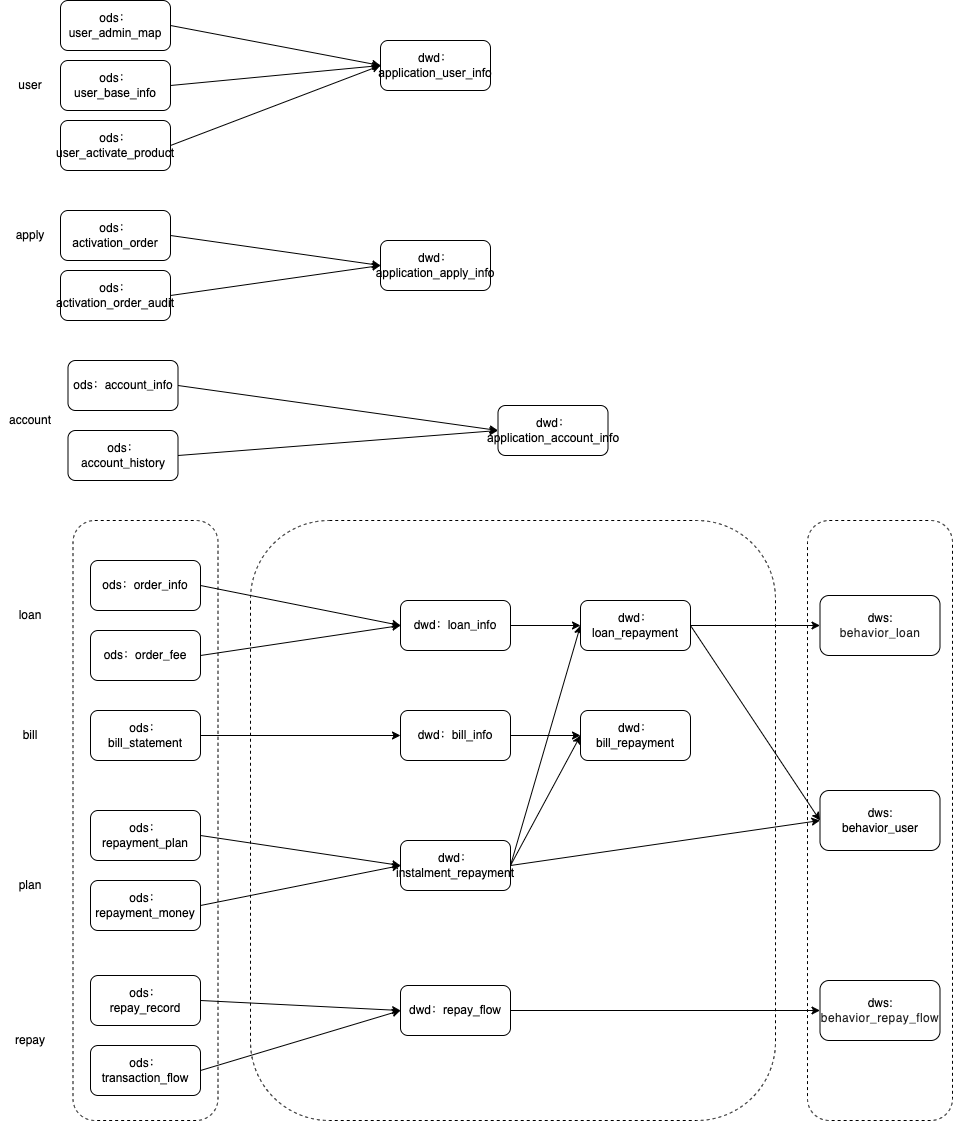

The diagram above was exported from draw.io. Its source (the exported page's mxGraphModel, read from the mxfile embedded in the PNG):
<mxGraphModel dx="1234" dy="1868" grid="1" gridSize="10" guides="1" tooltips="1" connect="1" arrows="1" fold="1" page="1" pageScale="1" pageWidth="827" pageHeight="1169" math="0" shadow="0">
  <root>
    <mxCell id="0" />
    <mxCell id="1" parent="0" />
    <mxCell id="8AdEoeR8giRR23GCNU2t-72" value="" style="rounded=1;whiteSpace=wrap;html=1;labelBackgroundColor=#FFFFFF;fontSize=12;fontColor=#000000;dashed=1;" parent="1" vertex="1">
      <mxGeometry x="827" y="110" width="145" height="600" as="geometry" />
    </mxCell>
    <mxCell id="8AdEoeR8giRR23GCNU2t-42" value="" style="rounded=1;whiteSpace=wrap;html=1;labelBackgroundColor=#FFFFFF;fontSize=12;fontColor=#000000;dashed=1;" parent="1" vertex="1">
      <mxGeometry x="270" y="110" width="525" height="600" as="geometry" />
    </mxCell>
    <mxCell id="8AdEoeR8giRR23GCNU2t-41" value="" style="rounded=1;whiteSpace=wrap;html=1;labelBackgroundColor=#FFFFFF;fontSize=12;fontColor=#000000;dashed=1;" parent="1" vertex="1">
      <mxGeometry x="92.5" y="110" width="145" height="600" as="geometry" />
    </mxCell>
    <mxCell id="8AdEoeR8giRR23GCNU2t-1" value="ods：order_info" style="rounded=1;whiteSpace=wrap;html=1;" parent="1" vertex="1">
      <mxGeometry x="110" y="150" width="110" height="50" as="geometry" />
    </mxCell>
    <mxCell id="8AdEoeR8giRR23GCNU2t-2" value="ods：order_fee" style="rounded=1;whiteSpace=wrap;html=1;" parent="1" vertex="1">
      <mxGeometry x="110" y="220" width="110" height="50" as="geometry" />
    </mxCell>
    <mxCell id="8AdEoeR8giRR23GCNU2t-35" value="" style="edgeStyle=orthogonalEdgeStyle;rounded=0;orthogonalLoop=1;jettySize=auto;html=1;fontSize=12;fontColor=#000000;" parent="1" source="8AdEoeR8giRR23GCNU2t-4" target="8AdEoeR8giRR23GCNU2t-34" edge="1">
      <mxGeometry relative="1" as="geometry" />
    </mxCell>
    <mxCell id="8AdEoeR8giRR23GCNU2t-4" value="dwd：loan_info" style="rounded=1;whiteSpace=wrap;html=1;" parent="1" vertex="1">
      <mxGeometry x="420" y="190" width="110" height="50" as="geometry" />
    </mxCell>
    <mxCell id="8AdEoeR8giRR23GCNU2t-6" value="" style="endArrow=classic;html=1;rounded=0;entryX=0;entryY=0.5;entryDx=0;entryDy=0;exitX=1;exitY=0.5;exitDx=0;exitDy=0;" parent="1" source="8AdEoeR8giRR23GCNU2t-1" target="8AdEoeR8giRR23GCNU2t-4" edge="1">
      <mxGeometry width="50" height="50" relative="1" as="geometry">
        <mxPoint x="400" y="180" as="sourcePoint" />
        <mxPoint x="340" y="90" as="targetPoint" />
      </mxGeometry>
    </mxCell>
    <mxCell id="8AdEoeR8giRR23GCNU2t-8" value="" style="endArrow=classic;html=1;rounded=0;entryX=0;entryY=0.5;entryDx=0;entryDy=0;exitX=1;exitY=0.5;exitDx=0;exitDy=0;" parent="1" source="8AdEoeR8giRR23GCNU2t-2" target="8AdEoeR8giRR23GCNU2t-4" edge="1">
      <mxGeometry width="50" height="50" relative="1" as="geometry">
        <mxPoint x="360" y="185" as="sourcePoint" />
        <mxPoint x="430" y="225" as="targetPoint" />
      </mxGeometry>
    </mxCell>
    <mxCell id="8AdEoeR8giRR23GCNU2t-11" value="ods：repayment_plan" style="rounded=1;whiteSpace=wrap;html=1;" parent="1" vertex="1">
      <mxGeometry x="110" y="400" width="110" height="50" as="geometry" />
    </mxCell>
    <mxCell id="8AdEoeR8giRR23GCNU2t-12" value="ods：&lt;br&gt;repayment_money" style="rounded=1;whiteSpace=wrap;html=1;" parent="1" vertex="1">
      <mxGeometry x="110" y="470" width="110" height="50" as="geometry" />
    </mxCell>
    <mxCell id="8AdEoeR8giRR23GCNU2t-13" value="&lt;font style=&quot;font-size: 12px;&quot;&gt;dwd：&lt;br&gt;&lt;span id=&quot;docs-internal-guid-5aec8d1b-7fff-cdfb-e014-1fbec7482f0d&quot;&gt;&lt;span style=&quot;font-family: Arial; background-color: transparent; font-variant-numeric: normal; font-variant-east-asian: normal; vertical-align: baseline;&quot;&gt;instalment_repayment&lt;/span&gt;&lt;/span&gt;&lt;/font&gt;" style="rounded=1;whiteSpace=wrap;html=1;" parent="1" vertex="1">
      <mxGeometry x="420" y="430" width="110" height="50" as="geometry" />
    </mxCell>
    <mxCell id="8AdEoeR8giRR23GCNU2t-14" value="" style="endArrow=classic;html=1;rounded=0;entryX=0;entryY=0.5;entryDx=0;entryDy=0;exitX=1;exitY=0.5;exitDx=0;exitDy=0;" parent="1" source="8AdEoeR8giRR23GCNU2t-11" target="8AdEoeR8giRR23GCNU2t-13" edge="1">
      <mxGeometry width="50" height="50" relative="1" as="geometry">
        <mxPoint x="400" y="430" as="sourcePoint" />
        <mxPoint x="340" y="340" as="targetPoint" />
      </mxGeometry>
    </mxCell>
    <mxCell id="8AdEoeR8giRR23GCNU2t-15" value="" style="endArrow=classic;html=1;rounded=0;entryX=0;entryY=0.5;entryDx=0;entryDy=0;exitX=1;exitY=0.5;exitDx=0;exitDy=0;" parent="1" source="8AdEoeR8giRR23GCNU2t-12" target="8AdEoeR8giRR23GCNU2t-13" edge="1">
      <mxGeometry width="50" height="50" relative="1" as="geometry">
        <mxPoint x="360" y="435" as="sourcePoint" />
        <mxPoint x="430" y="475" as="targetPoint" />
      </mxGeometry>
    </mxCell>
    <mxCell id="8AdEoeR8giRR23GCNU2t-18" value="" style="edgeStyle=orthogonalEdgeStyle;rounded=0;orthogonalLoop=1;jettySize=auto;html=1;fontSize=12;" parent="1" source="8AdEoeR8giRR23GCNU2t-16" target="8AdEoeR8giRR23GCNU2t-17" edge="1">
      <mxGeometry relative="1" as="geometry" />
    </mxCell>
    <mxCell id="8AdEoeR8giRR23GCNU2t-16" value="ods：&lt;br&gt;bill_statement" style="rounded=1;whiteSpace=wrap;html=1;" parent="1" vertex="1">
      <mxGeometry x="110" y="300" width="110" height="50" as="geometry" />
    </mxCell>
    <mxCell id="8AdEoeR8giRR23GCNU2t-38" value="" style="edgeStyle=orthogonalEdgeStyle;rounded=0;orthogonalLoop=1;jettySize=auto;html=1;fontSize=12;fontColor=#000000;" parent="1" source="8AdEoeR8giRR23GCNU2t-17" target="8AdEoeR8giRR23GCNU2t-37" edge="1">
      <mxGeometry relative="1" as="geometry" />
    </mxCell>
    <mxCell id="8AdEoeR8giRR23GCNU2t-17" value="dwd：&lt;span id=&quot;docs-internal-guid-53d1fee0-7fff-f85b-eb49-b567c09b7242&quot;&gt;&lt;span style=&quot;font-family: Arial; background-color: transparent; font-variant-numeric: normal; font-variant-east-asian: normal; vertical-align: baseline;&quot;&gt;&lt;font style=&quot;font-size: 12px;&quot;&gt;bill_info&lt;/font&gt;&lt;/span&gt;&lt;/span&gt;" style="rounded=1;whiteSpace=wrap;html=1;" parent="1" vertex="1">
      <mxGeometry x="420" y="300" width="110" height="50" as="geometry" />
    </mxCell>
    <mxCell id="8AdEoeR8giRR23GCNU2t-25" value="ods：&lt;br&gt;&lt;span id=&quot;docs-internal-guid-d9d55889-7fff-6ba6-db5d-2b4334a360d3&quot;&gt;&lt;span style=&quot;font-size: 9pt; font-family: Arial; font-variant-numeric: normal; font-variant-east-asian: normal; vertical-align: baseline;&quot;&gt;repay_record&lt;/span&gt;&lt;/span&gt;" style="rounded=1;whiteSpace=wrap;html=1;" parent="1" vertex="1">
      <mxGeometry x="110" y="565" width="110" height="50" as="geometry" />
    </mxCell>
    <mxCell id="8AdEoeR8giRR23GCNU2t-26" value="ods：&lt;br&gt;&lt;span id=&quot;docs-internal-guid-947b27e7-7fff-a2fc-4474-99fa8dbf6acd&quot;&gt;&lt;span style=&quot;font-size: 9pt; font-family: Arial; font-variant-numeric: normal; font-variant-east-asian: normal; vertical-align: baseline;&quot;&gt;transaction_flow&lt;/span&gt;&lt;/span&gt;" style="rounded=1;whiteSpace=wrap;html=1;" parent="1" vertex="1">
      <mxGeometry x="110" y="635" width="110" height="50" as="geometry" />
    </mxCell>
    <mxCell id="8AdEoeR8giRR23GCNU2t-66" value="" style="edgeStyle=orthogonalEdgeStyle;rounded=0;orthogonalLoop=1;jettySize=auto;html=1;fontSize=12;fontColor=#000000;" parent="1" source="8AdEoeR8giRR23GCNU2t-27" target="8AdEoeR8giRR23GCNU2t-65" edge="1">
      <mxGeometry relative="1" as="geometry" />
    </mxCell>
    <mxCell id="8AdEoeR8giRR23GCNU2t-27" value="&lt;font style=&quot;font-size: 12px;&quot;&gt;dwd：&lt;span id=&quot;docs-internal-guid-818f419f-7fff-825d-e930-8b9c165d0fec&quot;&gt;&lt;span style=&quot;font-size: 9pt; font-family: Arial; font-variant-numeric: normal; font-variant-east-asian: normal; vertical-align: baseline;&quot;&gt;repay_flow&lt;/span&gt;&lt;/span&gt;&lt;br&gt;&lt;/font&gt;" style="rounded=1;whiteSpace=wrap;html=1;" parent="1" vertex="1">
      <mxGeometry x="420" y="575" width="110" height="50" as="geometry" />
    </mxCell>
    <mxCell id="8AdEoeR8giRR23GCNU2t-28" value="" style="endArrow=classic;html=1;rounded=0;entryX=0;entryY=0.5;entryDx=0;entryDy=0;exitX=1;exitY=0.5;exitDx=0;exitDy=0;" parent="1" source="8AdEoeR8giRR23GCNU2t-25" target="8AdEoeR8giRR23GCNU2t-27" edge="1">
      <mxGeometry width="50" height="50" relative="1" as="geometry">
        <mxPoint x="270" y="595" as="sourcePoint" />
        <mxPoint x="210" y="505" as="targetPoint" />
      </mxGeometry>
    </mxCell>
    <mxCell id="8AdEoeR8giRR23GCNU2t-29" value="" style="endArrow=classic;html=1;rounded=0;entryX=0;entryY=0.5;entryDx=0;entryDy=0;exitX=1;exitY=0.5;exitDx=0;exitDy=0;" parent="1" source="8AdEoeR8giRR23GCNU2t-26" target="8AdEoeR8giRR23GCNU2t-27" edge="1">
      <mxGeometry width="50" height="50" relative="1" as="geometry">
        <mxPoint x="230" y="600" as="sourcePoint" />
        <mxPoint x="300" y="640" as="targetPoint" />
      </mxGeometry>
    </mxCell>
    <mxCell id="8AdEoeR8giRR23GCNU2t-30" value="plan" style="text;html=1;strokeColor=none;fillColor=none;align=center;verticalAlign=middle;whiteSpace=wrap;rounded=0;labelBackgroundColor=#FFFFFF;fontSize=12;fontColor=#000000;" parent="1" vertex="1">
      <mxGeometry x="20" y="460" width="60" height="30" as="geometry" />
    </mxCell>
    <mxCell id="8AdEoeR8giRR23GCNU2t-31" value="loan" style="text;html=1;strokeColor=none;fillColor=none;align=center;verticalAlign=middle;whiteSpace=wrap;rounded=0;labelBackgroundColor=#FFFFFF;fontSize=12;fontColor=#000000;" parent="1" vertex="1">
      <mxGeometry x="20" y="190" width="60" height="30" as="geometry" />
    </mxCell>
    <mxCell id="8AdEoeR8giRR23GCNU2t-32" value="bill" style="text;html=1;strokeColor=none;fillColor=none;align=center;verticalAlign=middle;whiteSpace=wrap;rounded=0;labelBackgroundColor=#FFFFFF;fontSize=12;fontColor=#000000;" parent="1" vertex="1">
      <mxGeometry x="20" y="310" width="60" height="30" as="geometry" />
    </mxCell>
    <mxCell id="8AdEoeR8giRR23GCNU2t-33" value="repay" style="text;html=1;strokeColor=none;fillColor=none;align=center;verticalAlign=middle;whiteSpace=wrap;rounded=0;labelBackgroundColor=#FFFFFF;fontSize=12;fontColor=#000000;" parent="1" vertex="1">
      <mxGeometry x="20" y="615" width="60" height="30" as="geometry" />
    </mxCell>
    <mxCell id="8AdEoeR8giRR23GCNU2t-64" value="" style="edgeStyle=orthogonalEdgeStyle;rounded=0;orthogonalLoop=1;jettySize=auto;html=1;fontSize=12;fontColor=#000000;" parent="1" source="8AdEoeR8giRR23GCNU2t-34" target="8AdEoeR8giRR23GCNU2t-63" edge="1">
      <mxGeometry relative="1" as="geometry" />
    </mxCell>
    <mxCell id="8AdEoeR8giRR23GCNU2t-36" value="" style="endArrow=classic;html=1;rounded=0;entryX=0;entryY=0.5;entryDx=0;entryDy=0;exitX=1;exitY=0.5;exitDx=0;exitDy=0;" parent="1" source="8AdEoeR8giRR23GCNU2t-13" target="8AdEoeR8giRR23GCNU2t-34" edge="1">
      <mxGeometry width="50" height="50" relative="1" as="geometry">
        <mxPoint x="230" y="455" as="sourcePoint" />
        <mxPoint x="300" y="425" as="targetPoint" />
      </mxGeometry>
    </mxCell>
    <mxCell id="8AdEoeR8giRR23GCNU2t-37" value="&lt;font style=&quot;&quot;&gt;dwd：&lt;br&gt;&lt;span style=&quot;font-family: Arial; text-align: left; background-color: rgb(255, 255, 255);&quot;&gt;&lt;font style=&quot;font-size: 12px;&quot;&gt;bill_repayment&lt;/font&gt;&lt;/span&gt;&lt;br&gt;&lt;/font&gt;" style="rounded=1;whiteSpace=wrap;html=1;" parent="1" vertex="1">
      <mxGeometry x="600" y="300" width="110" height="50" as="geometry" />
    </mxCell>
    <mxCell id="8AdEoeR8giRR23GCNU2t-39" value="" style="endArrow=classic;html=1;rounded=0;entryX=0;entryY=0.5;entryDx=0;entryDy=0;exitX=1;exitY=0.5;exitDx=0;exitDy=0;" parent="1" source="8AdEoeR8giRR23GCNU2t-13" target="8AdEoeR8giRR23GCNU2t-37" edge="1">
      <mxGeometry width="50" height="50" relative="1" as="geometry">
        <mxPoint x="410" y="425" as="sourcePoint" />
        <mxPoint x="480" y="265" as="targetPoint" />
      </mxGeometry>
    </mxCell>
    <mxCell id="8AdEoeR8giRR23GCNU2t-43" value="account" style="text;html=1;strokeColor=none;fillColor=none;align=center;verticalAlign=middle;whiteSpace=wrap;rounded=0;labelBackgroundColor=#FFFFFF;fontSize=12;fontColor=#000000;" parent="1" vertex="1">
      <mxGeometry x="20" y="-5" width="60" height="30" as="geometry" />
    </mxCell>
    <mxCell id="8AdEoeR8giRR23GCNU2t-44" value="apply" style="text;html=1;strokeColor=none;fillColor=none;align=center;verticalAlign=middle;whiteSpace=wrap;rounded=0;labelBackgroundColor=#FFFFFF;fontSize=12;fontColor=#000000;" parent="1" vertex="1">
      <mxGeometry x="20" y="-190" width="60" height="30" as="geometry" />
    </mxCell>
    <mxCell id="8AdEoeR8giRR23GCNU2t-45" value="user" style="text;html=1;strokeColor=none;fillColor=none;align=center;verticalAlign=middle;whiteSpace=wrap;rounded=0;labelBackgroundColor=#FFFFFF;fontSize=12;fontColor=#000000;" parent="1" vertex="1">
      <mxGeometry x="20" y="-340" width="60" height="30" as="geometry" />
    </mxCell>
    <mxCell id="8AdEoeR8giRR23GCNU2t-46" value="ods：account_info" style="rounded=1;whiteSpace=wrap;html=1;" parent="1" vertex="1">
      <mxGeometry x="87.5" y="-50" width="110" height="50" as="geometry" />
    </mxCell>
    <mxCell id="8AdEoeR8giRR23GCNU2t-47" value="ods：&lt;br&gt;account_history" style="rounded=1;whiteSpace=wrap;html=1;" parent="1" vertex="1">
      <mxGeometry x="87.5" y="20" width="110" height="50" as="geometry" />
    </mxCell>
    <mxCell id="8AdEoeR8giRR23GCNU2t-48" value="dwd：&lt;br&gt;&lt;span id=&quot;docs-internal-guid-810f0809-7fff-8f3f-b4a5-248d9ead75d0&quot;&gt;&lt;span style=&quot;font-family: Arial; background-color: transparent; font-variant-numeric: normal; font-variant-east-asian: normal; vertical-align: baseline;&quot;&gt;&lt;font style=&quot;font-size: 12px;&quot;&gt;application_account_info&lt;/font&gt;&lt;/span&gt;&lt;/span&gt;" style="rounded=1;whiteSpace=wrap;html=1;" parent="1" vertex="1">
      <mxGeometry x="517.5" y="-5" width="110" height="50" as="geometry" />
    </mxCell>
    <mxCell id="8AdEoeR8giRR23GCNU2t-49" value="" style="endArrow=classic;html=1;rounded=0;entryX=0;entryY=0.5;entryDx=0;entryDy=0;exitX=1;exitY=0.5;exitDx=0;exitDy=0;" parent="1" source="8AdEoeR8giRR23GCNU2t-46" target="8AdEoeR8giRR23GCNU2t-48" edge="1">
      <mxGeometry width="50" height="50" relative="1" as="geometry">
        <mxPoint x="377.5" y="-20" as="sourcePoint" />
        <mxPoint x="317.5" y="-110" as="targetPoint" />
      </mxGeometry>
    </mxCell>
    <mxCell id="8AdEoeR8giRR23GCNU2t-50" value="" style="endArrow=classic;html=1;rounded=0;entryX=0;entryY=0.5;entryDx=0;entryDy=0;exitX=1;exitY=0.5;exitDx=0;exitDy=0;" parent="1" source="8AdEoeR8giRR23GCNU2t-47" target="8AdEoeR8giRR23GCNU2t-48" edge="1">
      <mxGeometry width="50" height="50" relative="1" as="geometry">
        <mxPoint x="337.5" y="-15" as="sourcePoint" />
        <mxPoint x="407.5" y="25" as="targetPoint" />
      </mxGeometry>
    </mxCell>
    <mxCell id="8AdEoeR8giRR23GCNU2t-51" value="ods：&lt;br&gt;&lt;span id=&quot;docs-internal-guid-a17145a7-7fff-5917-b1d9-0c4fba050937&quot;&gt;&lt;span style=&quot;font-size: 9pt; font-family: Arial; font-variant-numeric: normal; font-variant-east-asian: normal; vertical-align: baseline;&quot;&gt;user_base_info&lt;/span&gt;&lt;/span&gt;" style="rounded=1;whiteSpace=wrap;html=1;" parent="1" vertex="1">
      <mxGeometry x="80" y="-350" width="110" height="50" as="geometry" />
    </mxCell>
    <mxCell id="8AdEoeR8giRR23GCNU2t-52" value="ods：&lt;br&gt;&lt;span id=&quot;docs-internal-guid-c17e0959-7fff-95d1-528c-808f449eea5f&quot;&gt;&lt;span style=&quot;font-size: 9pt; font-family: Arial; font-variant-numeric: normal; font-variant-east-asian: normal; vertical-align: baseline;&quot;&gt;user_activate_product&lt;/span&gt;&lt;/span&gt;" style="rounded=1;whiteSpace=wrap;html=1;" parent="1" vertex="1">
      <mxGeometry x="80" y="-290" width="110" height="50" as="geometry" />
    </mxCell>
    <mxCell id="8AdEoeR8giRR23GCNU2t-53" value="dwd：&lt;br&gt;&lt;span id=&quot;docs-internal-guid-081b521d-7fff-0676-e791-040522774dc9&quot;&gt;&lt;span style=&quot;font-family: Arial; background-color: transparent; font-variant-numeric: normal; font-variant-east-asian: normal; vertical-align: baseline;&quot;&gt;&lt;font style=&quot;font-size: 12px;&quot;&gt;application_user_info&lt;/font&gt;&lt;/span&gt;&lt;/span&gt;" style="rounded=1;whiteSpace=wrap;html=1;" parent="1" vertex="1">
      <mxGeometry x="400" y="-370" width="110" height="50" as="geometry" />
    </mxCell>
    <mxCell id="8AdEoeR8giRR23GCNU2t-54" value="ods：&lt;br&gt;&lt;span id=&quot;docs-internal-guid-4c512221-7fff-2981-17a5-eb455115625a&quot;&gt;&lt;span style=&quot;font-size: 9pt; font-family: Arial; font-variant-numeric: normal; font-variant-east-asian: normal; vertical-align: baseline;&quot;&gt;user_admin_map&lt;/span&gt;&lt;/span&gt;" style="rounded=1;whiteSpace=wrap;html=1;" parent="1" vertex="1">
      <mxGeometry x="80" y="-410" width="110" height="50" as="geometry" />
    </mxCell>
    <mxCell id="8AdEoeR8giRR23GCNU2t-55" value="ods：&lt;br&gt;&lt;span id=&quot;docs-internal-guid-991e370b-7fff-096c-da29-5b45ae392f6d&quot;&gt;&lt;span style=&quot;font-size: 9pt; font-family: Arial; font-variant-numeric: normal; font-variant-east-asian: normal; vertical-align: baseline;&quot;&gt;activation_order_audit&lt;/span&gt;&lt;/span&gt;" style="rounded=1;whiteSpace=wrap;html=1;" parent="1" vertex="1">
      <mxGeometry x="80" y="-140" width="110" height="50" as="geometry" />
    </mxCell>
    <mxCell id="8AdEoeR8giRR23GCNU2t-56" value="dwd：&lt;br&gt;&lt;span id=&quot;docs-internal-guid-3d546426-7fff-3fd3-8199-8de1ce286290&quot;&gt;&lt;span style=&quot;font-family: Arial; background-color: transparent; font-variant-numeric: normal; font-variant-east-asian: normal; vertical-align: baseline;&quot;&gt;&lt;font style=&quot;font-size: 12px;&quot;&gt;application_apply_info&lt;/font&gt;&lt;/span&gt;&lt;/span&gt;" style="rounded=1;whiteSpace=wrap;html=1;" parent="1" vertex="1">
      <mxGeometry x="400" y="-170" width="110" height="50" as="geometry" />
    </mxCell>
    <mxCell id="8AdEoeR8giRR23GCNU2t-57" value="ods：&lt;br&gt;&lt;span id=&quot;docs-internal-guid-f72523e4-7fff-d374-d195-f049cee32e4a&quot;&gt;&lt;span style=&quot;font-size: 9pt; font-family: Arial; font-variant-numeric: normal; font-variant-east-asian: normal; vertical-align: baseline;&quot;&gt;activation_order&lt;/span&gt;&lt;/span&gt;" style="rounded=1;whiteSpace=wrap;html=1;" parent="1" vertex="1">
      <mxGeometry x="80" y="-200" width="110" height="50" as="geometry" />
    </mxCell>
    <mxCell id="8AdEoeR8giRR23GCNU2t-58" value="" style="endArrow=classic;html=1;rounded=0;entryX=0;entryY=0.5;entryDx=0;entryDy=0;exitX=1;exitY=0.5;exitDx=0;exitDy=0;" parent="1" source="8AdEoeR8giRR23GCNU2t-54" target="8AdEoeR8giRR23GCNU2t-53" edge="1">
      <mxGeometry width="50" height="50" relative="1" as="geometry">
        <mxPoint x="207.5" y="-445" as="sourcePoint" />
        <mxPoint x="407.5" y="-475" as="targetPoint" />
      </mxGeometry>
    </mxCell>
    <mxCell id="8AdEoeR8giRR23GCNU2t-59" value="" style="endArrow=classic;html=1;rounded=0;exitX=1;exitY=0.5;exitDx=0;exitDy=0;entryX=0;entryY=0.5;entryDx=0;entryDy=0;" parent="1" source="8AdEoeR8giRR23GCNU2t-51" target="8AdEoeR8giRR23GCNU2t-53" edge="1">
      <mxGeometry width="50" height="50" relative="1" as="geometry">
        <mxPoint x="220" y="-375" as="sourcePoint" />
        <mxPoint x="390" y="-340" as="targetPoint" />
      </mxGeometry>
    </mxCell>
    <mxCell id="8AdEoeR8giRR23GCNU2t-60" value="" style="endArrow=classic;html=1;rounded=0;exitX=1;exitY=0.5;exitDx=0;exitDy=0;entryX=0;entryY=0.5;entryDx=0;entryDy=0;" parent="1" source="8AdEoeR8giRR23GCNU2t-52" target="8AdEoeR8giRR23GCNU2t-53" edge="1">
      <mxGeometry width="50" height="50" relative="1" as="geometry">
        <mxPoint x="220" y="-315" as="sourcePoint" />
        <mxPoint x="410" y="-335" as="targetPoint" />
      </mxGeometry>
    </mxCell>
    <mxCell id="8AdEoeR8giRR23GCNU2t-61" value="" style="endArrow=classic;html=1;rounded=0;exitX=1;exitY=0.5;exitDx=0;exitDy=0;entryX=0;entryY=0.5;entryDx=0;entryDy=0;" parent="1" source="8AdEoeR8giRR23GCNU2t-57" target="8AdEoeR8giRR23GCNU2t-56" edge="1">
      <mxGeometry width="50" height="50" relative="1" as="geometry">
        <mxPoint x="230" y="-235" as="sourcePoint" />
        <mxPoint x="420" y="-315" as="targetPoint" />
      </mxGeometry>
    </mxCell>
    <mxCell id="8AdEoeR8giRR23GCNU2t-62" value="" style="endArrow=classic;html=1;rounded=0;exitX=1;exitY=0.5;exitDx=0;exitDy=0;entryX=0;entryY=0.5;entryDx=0;entryDy=0;" parent="1" source="8AdEoeR8giRR23GCNU2t-55" target="8AdEoeR8giRR23GCNU2t-56" edge="1">
      <mxGeometry width="50" height="50" relative="1" as="geometry">
        <mxPoint x="220" y="-165" as="sourcePoint" />
        <mxPoint x="410" y="-135" as="targetPoint" />
      </mxGeometry>
    </mxCell>
    <mxCell id="8AdEoeR8giRR23GCNU2t-63" value="dws:&lt;br&gt;&lt;span style=&quot;color: rgb(34, 34, 34); font-family: &amp;quot;Google Sans&amp;quot;, Roboto, RobotoDraft, Helvetica, Arial, sans-serif; letter-spacing: 0.4px; text-align: start; background-color: rgb(255, 255, 255);&quot;&gt;&lt;font style=&quot;font-size: 12px;&quot;&gt;behavior_loan&lt;/font&gt;&lt;/span&gt;" style="whiteSpace=wrap;html=1;rounded=1;" parent="1" vertex="1">
      <mxGeometry x="839.5" y="185" width="120" height="60" as="geometry" />
    </mxCell>
    <mxCell id="8AdEoeR8giRR23GCNU2t-65" value="dws:&lt;br&gt;&lt;span style=&quot;color: rgb(34, 34, 34); font-family: &amp;quot;Google Sans&amp;quot;, Roboto, RobotoDraft, Helvetica, Arial, sans-serif; letter-spacing: 0.4px; text-align: start; background-color: rgb(255, 255, 255);&quot;&gt;&lt;font style=&quot;font-size: 12px;&quot;&gt;behavior_repay_flow&lt;/font&gt;&lt;/span&gt;" style="whiteSpace=wrap;html=1;rounded=1;" parent="1" vertex="1">
      <mxGeometry x="839.5" y="570" width="120" height="60" as="geometry" />
    </mxCell>
    <mxCell id="8AdEoeR8giRR23GCNU2t-67" value="dws:&lt;br&gt;behavior_user" style="rounded=1;whiteSpace=wrap;html=1;labelBackgroundColor=#FFFFFF;fontSize=12;fontColor=#000000;" parent="1" vertex="1">
      <mxGeometry x="839.5" y="380" width="120" height="60" as="geometry" />
    </mxCell>
    <mxCell id="8AdEoeR8giRR23GCNU2t-68" value="" style="endArrow=classic;html=1;rounded=0;entryX=0;entryY=0.5;entryDx=0;entryDy=0;exitX=1;exitY=0.5;exitDx=0;exitDy=0;" parent="1" source="8AdEoeR8giRR23GCNU2t-13" target="8AdEoeR8giRR23GCNU2t-67" edge="1">
      <mxGeometry width="50" height="50" relative="1" as="geometry">
        <mxPoint x="540" y="465" as="sourcePoint" />
        <mxPoint x="610" y="225" as="targetPoint" />
      </mxGeometry>
    </mxCell>
    <mxCell id="8AdEoeR8giRR23GCNU2t-69" value="" style="endArrow=classic;html=1;rounded=0;exitX=1;exitY=0.5;exitDx=0;exitDy=0;entryX=0;entryY=0.5;entryDx=0;entryDy=0;" parent="1" source="8AdEoeR8giRR23GCNU2t-34" target="8AdEoeR8giRR23GCNU2t-67" edge="1">
      <mxGeometry width="50" height="50" relative="1" as="geometry">
        <mxPoint x="540" y="465" as="sourcePoint" />
        <mxPoint x="860" y="370" as="targetPoint" />
      </mxGeometry>
    </mxCell>
    <mxCell id="8AdEoeR8giRR23GCNU2t-34" value="&lt;font style=&quot;&quot;&gt;dwd：&lt;br&gt;&lt;span style=&quot;font-family: Arial; text-align: left; background-color: rgb(255, 255, 255);&quot;&gt;&lt;font style=&quot;font-size: 12px;&quot;&gt;loan_repayment&lt;/font&gt;&lt;/span&gt;&lt;br&gt;&lt;/font&gt;" style="rounded=1;whiteSpace=wrap;html=1;" parent="1" vertex="1">
      <mxGeometry x="600" y="190" width="110" height="50" as="geometry" />
    </mxCell>
  </root>
</mxGraphModel>